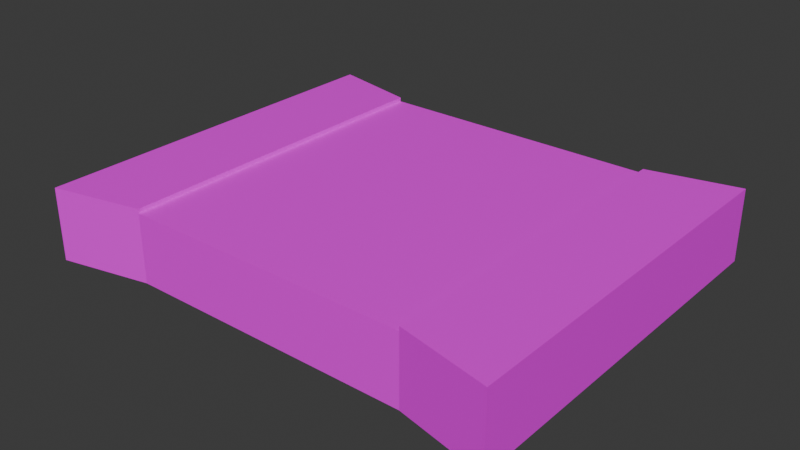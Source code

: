 # Source: Bridge_New.blend  (saved by Blender 4.5.87; exported with 4.5.12 LTS)
import bpy
from mathutils import Matrix  # noqa: F401  (used for matrix-valued properties, if any)

bpy.ops.wm.read_factory_settings(use_empty=True)
scene = bpy.context.scene
scene.name = 'Scene'

# ---- collections
col_collection = bpy.data.collections.new('Collection'); scene.collection.children.link(col_collection)

# ---- images (referenced by path relative to the original .blend; pixels are not part of the script)
import os
ASSET_DIR = os.environ.get("B2B_ASSET_DIR", "")  # directory of the original .blend (textures are referenced by path, not embedded)
HERE = os.path.dirname(os.path.abspath(__file__))  # packed textures are extracted next to this script under _unpacked/

def load_image(name, relpath, width, height, colorspace="sRGB"):
    """Load a texture the original file referenced (path relative to the .blend, or extracted next to this script)."""
    p = next((c for c in (os.path.join(HERE, relpath), os.path.join(ASSET_DIR, relpath)) if relpath and os.path.exists(c)), "")
    if p:
        img = bpy.data.images.load(p, check_existing=True)
        img.name = name
    else:  # same state as the original file: an image datablock whose file is absent (Cycles renders it pink)
        img = bpy.data.images.new(name, width, height)
        img.source = "FILE"
        img.filepath = "//" + (relpath or name)
    img.colorspace_settings.name = colorspace
    return img
img_bridge_png = load_image('Bridge.png', 'Bridge.png', 1024, 1024, 'sRGB')

# ---- materials (node trees are filled in below, after node groups)
mat_bridge = bpy.data.materials.new('Bridge')
mat_bridge.roughness = 0.5

# ---- node groups
ng_smooth_by_angle = bpy.data.node_groups.new('Smooth by Angle', 'GeometryNodeTree')
_s = ng_smooth_by_angle.interface.new_socket(name='Mesh', in_out='OUTPUT', socket_type='NodeSocketGeometry')
_s = ng_smooth_by_angle.interface.new_socket(name='Mesh', in_out='INPUT', socket_type='NodeSocketGeometry')
_s = ng_smooth_by_angle.interface.new_socket(name='Angle', in_out='INPUT', socket_type='NodeSocketFloat')
_s.subtype = 'ANGLE'
_s.default_value = 0.5236
_s.min_value = 0.0
_s.max_value = 3.142
_s.description = 'Maximum face angle for smooth edges'
_s = ng_smooth_by_angle.interface.new_socket(name='Ignore Sharpness', in_out='INPUT', socket_type='NodeSocketBool')
_s.force_non_field = True
ng_smooth_by_angle.description = 'Set the sharpness of mesh edges based on the angle between the neighboring faces'
ng_smooth_by_angle.is_modifier = True
_N = ng_smooth_by_angle.nodes; _L = ng_smooth_by_angle.links
n0 = _N.new('GeometryNodeSetShadeSmooth'); n0.name = 'Set Shade Smooth'; n0.location = (120, -80)
n0.domain = 'EDGE'
n1 = _N.new('GeometryNodeSetShadeSmooth'); n1.name = 'Set Shade Smooth.001'; n1.location = (300, -80)
n2 = _N.new('NodeGroupOutput'); n2.name = 'Group Output'; n2.location = (480, -80)
n3 = _N.new('GeometryNodeInputMeshEdgeAngle'); n3.name = 'Edge Angle'; n3.location = (-440, -240)
n4 = _N.new('NodeGroupInput'); n4.name = 'Group Input'; n4.location = (-80, -80)
n5 = _N.new('GeometryNodeInputEdgeSmooth'); n5.name = 'Is Edge Smooth'; n5.location = (-260, -120)
n6 = _N.new('GeometryNodeInputShadeSmooth'); n6.name = 'Is Shade Smooth'; n6.location = (-440, -397)
n7 = _N.new('FunctionNodeCompare'); n7.name = 'Compare'; n7.location = (-260, -260)
n7.operation = 'LESS_EQUAL'
n7.inputs[6].default_value = (0.0, 0.0, 0.0, 0.0)
n7.inputs[7].default_value = (0.0, 0.0, 0.0, 0.0)
n8 = _N.new('FunctionNodeBooleanMath'); n8.name = 'Boolean Math.001'; n8.location = (-80, -260)
n9 = _N.new('NodeGroupInput'); n9.name = 'Group Input.001'; n9.location = (-440, -329)
n10 = _N.new('NodeGroupInput'); n10.name = 'Group Input.002'; n10.location = (-259, -189)
n11 = _N.new('FunctionNodeBooleanMath'); n11.name = 'Boolean Math'; n11.location = (-80, -149)
n11.operation = 'OR'
n12 = _N.new('FunctionNodeBooleanMath'); n12.name = 'Boolean Math.002'; n12.location = (-260, -380)
n12.operation = 'OR'
n13 = _N.new('NodeGroupInput'); n13.name = 'Group Input.003'; n13.location = (-440, -460)
_L.new(n3.outputs[0], n7.inputs[0])
_L.new(n1.outputs[0], n2.inputs[0])
_L.new(n9.outputs[1], n7.inputs[1])
_L.new(n7.outputs[0], n8.inputs[0])
_L.new(n4.outputs[0], n0.inputs[0])
_L.new(n0.outputs[0], n1.inputs[0])
_L.new(n8.outputs[0], n0.inputs[2])
_L.new(n10.outputs[2], n11.inputs[1])
_L.new(n5.outputs[0], n11.inputs[0])
_L.new(n11.outputs[0], n0.inputs[1])
_L.new(n13.outputs[2], n12.inputs[1])
_L.new(n6.outputs[0], n12.inputs[0])
_L.new(n12.outputs[0], n8.inputs[1])
n2.is_active_output = True

# ---- material node trees
mat_bridge.use_nodes = True; mat_bridge.node_tree.nodes.clear()
_N = mat_bridge.node_tree.nodes; _L = mat_bridge.node_tree.links
n0 = _N.new('ShaderNodeBsdfPrincipled'); n0.name = 'Principled BSDF'; n0.location = (0, 300)
n1 = _N.new('ShaderNodeOutputMaterial'); n1.name = 'Material Output'; n1.location = (280, 300)
n2 = _N.new('ShaderNodeTexImage'); n2.name = 'Image Texture'; n2.location = (-480, 300)
n2.image = img_bridge_png
_L.new(n2.outputs[0], n0.inputs[0])
_L.new(n0.outputs[0], n1.inputs[0])
n1.is_active_output = True

# ---- world
world_world = bpy.data.worlds.new('World'); scene.world = world_world
world_world.use_nodes = True; world_world.node_tree.nodes.clear()
_N = world_world.node_tree.nodes; _L = world_world.node_tree.links
n0 = _N.new('ShaderNodeOutputWorld'); n0.name = 'World Output'; n0.location = (200, 100)
n1 = _N.new('ShaderNodeBackground'); n1.name = 'Background'; n1.location = (-200, 100)
n1.inputs[0].default_value = (0.05088, 0.05088, 0.05088, 1.0)
_L.new(n1.outputs[0], n0.inputs[0])
n0.is_active_output = True
world_world.color = (0.05088, 0.05088, 0.05088)
world_world.sun_shadow_jitter_overblur = 0.0

# ---- meshes
me_cube_003 = bpy.data.meshes.new('Cube.003')
me_cube_003.from_pydata([(-1.507, -1.247, -0.5008), (-1.507, -1.247, -0.03394), (-1.507, 1.247, -0.5008), (-1.507, 1.247, -0.03394), (-0.9266, -1.118, -0.5008), (-0.9266, -1.118, -0.03394), (-0.9266, 1.118, -0.5008), (-0.9266, 1.118, -0.03394), (1.507, -1.247, -0.5008), (1.507, -1.247, -0.03394), (1.507, 1.247, -0.5008), (1.507, 1.247, -0.03394), (0.9266, -1.118, -0.5008), (0.9266, -1.118, -0.03394), (0.9266, 1.118, -0.5008), (0.9266, 1.118, -0.03394)], [], [(0, 1, 3, 2), (2, 3, 7, 6), (4, 5, 1, 0), (2, 6, 4, 0), (7, 3, 1, 5), (8, 10, 11, 9), (10, 14, 15, 11), (12, 8, 9, 13), (10, 8, 12, 14), (15, 13, 9, 11), (15, 14, 12, 13), (7, 5, 4, 6)])
me_cube_003.polygons.foreach_set('use_smooth', [True] * 12)
_uv = me_cube_003.uv_layers.new(name='UVMap')
_uv.uv.foreach_set('vector', [0.8195, 0.6089, 0.8172, 0.6089, 0.8172, 0.599, 0.8195, 0.599, 0.9849, 0.5811, 0.9826, 0.5811, 0.9826, 0.5782, 0.9849, 0.5782, 0.8988, 0.584, 0.8964, 0.584, 0.8964, 0.5811, 0.8988, 0.5811, 0.8863, 0.4224, 0.8834, 0.4219, 0.8834, 0.413, 0.8863, 0.4125, 0.9803, 0.583, 0.9774, 0.5836, 0.9774, 0.5736, 0.9803, 0.5742, 0.8195, 0.6089, 0.8195, 0.599, 0.8172, 0.599, 0.8172, 0.6089, 0.9849, 0.5811, 0.9849, 0.5782, 0.9826, 0.5782, 0.9826, 0.5811, 0.8988, 0.584, 0.8988, 0.5811, 0.8964, 0.5811, 0.8964, 0.584, 0.8863, 0.4224, 0.8863, 0.4125, 0.8834, 0.413, 0.8834, 0.4219, 0.9803, 0.583, 0.9803, 0.5742, 0.9774, 0.5736, 0.9774, 0.5836, 0.8315, 0.5888, 0.8115, 0.5555, 0.8147, 0.589, 0.8315, 0.587, 0.8315, 0.5888, 0.8315, 0.587, 0.8147, 0.589, 0.8115, 0.5555])
me_cube_003.materials.append(mat_bridge)
me_cube_003.update()
me_cube_003.normals_split_custom_set([tuple(v) for v in zip(*[iter([-0.5152, -0.643, -0.5667, -0.5152, -0.643, 0.5667, -0.5152, 0.643, 0.5667, -0.5152, 0.643, -0.5667, -0.5152, 0.643, -0.5667, -0.5152, 0.643, 0.5667, 0.6302, 0.5049, 0.5898, 0.6302, 0.5049, -0.5898, 0.6302, -0.5049, -0.5898, 0.6302, -0.5049, 0.5898, -0.5152, -0.643, 0.5667, -0.5152, -0.643, -0.5667, -0.5152, 0.643, -0.5667, 0.6302, 0.5049, -0.5898, 0.6302, -0.5049, -0.5898, -0.5152, -0.643, -0.5667, 0.6302, 0.5049, 0.5898, -0.5152, 0.643, 0.5667, -0.5152, -0.643, 0.5667, 0.6302, -0.5049, 0.5898, 0.5152, -0.643, -0.5667, 0.5152, 0.643, -0.5667, 0.5152, 0.643, 0.5667, 0.5152, -0.643, 0.5667, 0.5152, 0.643, -0.5667, -0.6302, 0.5049, -0.5898, -0.6302, 0.5049, 0.5898, 0.5152, 0.643, 0.5667, -0.6302, -0.5049, -0.5898, 0.5152, -0.643, -0.5667, 0.5152, -0.643, 0.5667, -0.6302, -0.5049, 0.5898, 0.5152, 0.643, -0.5667, 0.5152, -0.643, -0.5667, -0.6302, -0.5049, -0.5898, -0.6302, 0.5049, -0.5898, -0.6302, 0.5049, 0.5898, -0.6302, -0.5049, 0.5898, 0.5152, -0.643, 0.5667, 0.5152, 0.643, 0.5667, -0.6302, 0.5049, 0.5898, -0.6302, 0.5049, -0.5898, -0.6302, -0.5049, -0.5898, -0.6302, -0.5049, 0.5898, 0.6302, 0.5049, 0.5898, 0.6302, -0.5049, 0.5898, 0.6302, -0.5049, -0.5898, 0.6302, 0.5049, -0.5898])] * 3)])
me_cube_001 = bpy.data.meshes.new('Cube.001')
me_cube_001.from_pydata([(-0.9266, -1.118, -0.5008), (-0.9266, -1.118, -0.06118), (-0.9266, 1.118, -0.5008), (-0.9266, 1.118, -0.06118), (0.0, 1.118, -0.06118), (0.0, 1.118, -0.5008), (0.0, -1.118, -0.5008), (0.0, -1.118, -0.06118)], [], [(3, 1, 7, 4), (2, 3, 4, 5), (1, 0, 6, 7), (0, 2, 5, 6), (3, 2, 0, 1), (7, 6, 5, 4)])
me_cube_001.polygons.foreach_set('use_smooth', [True] * 6)
_uv = me_cube_001.uv_layers.new(name='UVMap')
_uv.uv.foreach_set('vector', [0.00611, -0.08678, 0.9933, -0.08678, 0.9933, 1.087, 0.00611, 1.087, 0.9849, 0.5782, 0.9826, 0.5782, 0.9826, 0.5736, 0.9849, 0.5736, 0.8964, 0.584, 0.8988, 0.584, 0.8988, 0.5886, 0.8964, 0.5886, 0.8834, 0.413, 0.8834, 0.4219, 0.8789, 0.4219, 0.8789, 0.413, 0.678, 0.4264, 0.618, 0.3916, 0.6169, 0.3805, 0.6105, 0.4264, 0.6171, 0.3801, 0.6169, 0.3801, 0.6183, 0.3916, 0.6112, 0.3812])
me_cube_001.materials.append(mat_bridge)
me_cube_001.update()
me_cube_001.normals_split_custom_set([tuple(v) for v in zip(*[iter([-0.5774, 0.5774, 0.5774, -0.5774, -0.5774, 0.5774, 0.5774, -0.5774, 0.5774, 0.5774, 0.5774, 0.5774, -0.5774, 0.5774, -0.5774, -0.5774, 0.5774, 0.5774, 0.5774, 0.5774, 0.5774, 0.5774, 0.5774, -0.5774, -0.5774, -0.5774, 0.5774, -0.5774, -0.5774, -0.5774, 0.5774, -0.5774, -0.5774, 0.5774, -0.5774, 0.5774, -0.5774, -0.5774, -0.5774, -0.5774, 0.5774, -0.5774, 0.5774, 0.5774, -0.5774, 0.5774, -0.5774, -0.5774, -0.5774, 0.5774, 0.5774, -0.5774, 0.5774, -0.5774, -0.5774, -0.5774, -0.5774, -0.5774, -0.5774, 0.5774, 0.5774, -0.5774, 0.5774, 0.5774, -0.5774, -0.5774, 0.5774, 0.5774, -0.5774, 0.5774, 0.5774, 0.5774])] * 3)])
me_cube_002 = bpy.data.meshes.new('Cube.002')
me_cube_002.from_pydata([(0.0, 1.118, -0.06118), (0.0, 1.118, -0.5008), (0.0, -1.118, -0.5008), (0.0, -1.118, -0.06118), (0.9266, -1.118, -0.5008), (0.9266, -1.118, -0.06118), (0.9266, 1.118, -0.5008), (0.9266, 1.118, -0.06118)], [], [(7, 0, 3, 5), (6, 1, 0, 7), (5, 3, 2, 4), (4, 2, 1, 6), (3, 0, 1, 2), (7, 5, 4, 6)])
me_cube_002.polygons.foreach_set('use_smooth', [True] * 6)
_uv = me_cube_002.uv_layers.new(name='UVMap')
_uv.uv.foreach_set('vector', [0.00611, -0.08678, 0.00611, 1.087, 0.9933, 1.087, 0.9933, -0.08678, 0.9849, 0.5782, 0.9849, 0.5736, 0.9826, 0.5736, 0.9826, 0.5782, 0.8964, 0.584, 0.8964, 0.5886, 0.8988, 0.5886, 0.8988, 0.584, 0.8834, 0.413, 0.8789, 0.413, 0.8789, 0.4219, 0.8834, 0.4219, 0.7992, 0.4248, 0.818, 0.4215, 0.7954, 0.3884, 0.7997, 0.4248, 0.5572, 0.3682, 0.6278, 0.3682, 0.621, 0.4161, 0.6199, 0.4046])
me_cube_002.materials.append(mat_bridge)
me_cube_002.update()
me_cube_002.normals_split_custom_set([tuple(v) for v in zip(*[iter([0.5774, 0.5774, 0.5774, -0.5774, 0.5774, 0.5774, -0.5774, -0.5774, 0.5774, 0.5774, -0.5774, 0.5774, 0.5774, 0.5774, -0.5774, -0.5774, 0.5774, -0.5774, -0.5774, 0.5774, 0.5774, 0.5774, 0.5774, 0.5774, 0.5774, -0.5774, 0.5774, -0.5774, -0.5774, 0.5774, -0.5774, -0.5774, -0.5774, 0.5774, -0.5774, -0.5774, 0.5774, -0.5774, -0.5774, -0.5774, -0.5774, -0.5774, -0.5774, 0.5774, -0.5774, 0.5774, 0.5774, -0.5774, -0.5774, -0.5774, 0.5774, -0.5774, 0.5774, 0.5774, -0.5774, 0.5774, -0.5774, -0.5774, -0.5774, -0.5774, 0.5774, 0.5774, 0.5774, 0.5774, -0.5774, 0.5774, 0.5774, -0.5774, -0.5774, 0.5774, 0.5774, -0.5774])] * 3)])

# ---- objects
ob_bridge = bpy.data.objects.new('Bridge', me_cube_003)
ob_bridgeleft = bpy.data.objects.new('BridgeLeft', me_cube_001)
ob_bridgeright = bpy.data.objects.new('BridgeRight', me_cube_002)

# ---- transforms, parenting, visibility, modifiers, constraints
ob_bridge.location = (0.0, 0.0, 0.0)
_m = ob_bridge.modifiers.new('Smooth by Angle', 'NODES')
_m.node_group = ng_smooth_by_angle
_gi = [s.identifier for s in ng_smooth_by_angle.interface.items_tree if s.item_type == 'SOCKET' and s.in_out == 'INPUT']
_m[_gi[1]] = 1.071  # Angle
_m.use_pin_to_last = True
_m.show_group_selector = False
ob_bridgeleft.location = (0.0, 0.0, 0.0)
_m = ob_bridgeleft.modifiers.new('Smooth by Angle', 'NODES')
_m.node_group = ng_smooth_by_angle
_gi = [s.identifier for s in ng_smooth_by_angle.interface.items_tree if s.item_type == 'SOCKET' and s.in_out == 'INPUT']
_m[_gi[1]] = 1.071  # Angle
_m.use_pin_to_last = True
_m.show_group_selector = False
ob_bridgeright.location = (0.0, 0.0, 0.0)
_m = ob_bridgeright.modifiers.new('Smooth by Angle', 'NODES')
_m.node_group = ng_smooth_by_angle
_gi = [s.identifier for s in ng_smooth_by_angle.interface.items_tree if s.item_type == 'SOCKET' and s.in_out == 'INPUT']
_m[_gi[1]] = 1.071  # Angle
_m.use_pin_to_last = True
_m.show_group_selector = False

# ---- collection membership
col_collection.objects.link(ob_bridge)
col_collection.objects.link(ob_bridgeleft)
col_collection.objects.link(ob_bridgeright)

# ---- scene / render settings (as saved in the file)
scene.frame_start = 1; scene.frame_end = 250; scene.frame_set(1)
scene.render.engine = 'BLENDER_EEVEE_NEXT'
bpy.context.view_layer.update()

# ---- added for rendering (the .blend has no active camera and no usable light): camera, sun
cam_auto = bpy.data.cameras.new('AutoCamera')
cam_auto.lens = 50.0
cam_auto.sensor_width = 36.0
cam_auto.clip_end = 1000.0
ob_auto_camera = bpy.data.objects.new('AutoCamera', cam_auto)
scene.collection.objects.link(ob_auto_camera)
ob_auto_camera.location = (3.64496, -4.37396, 2.64861)
ob_auto_camera.rotation_euler = (1.09748, -7.21219e-08, 0.694738)
scene.camera = ob_auto_camera
light_auto_sun = bpy.data.lights.new('AutoSun', 'SUN')
light_auto_sun.energy = 3.0
light_auto_sun.angle = 0.0523599
ob_auto_sun = bpy.data.objects.new('AutoSun', light_auto_sun)
scene.collection.objects.link(ob_auto_sun)
ob_auto_sun.rotation_euler = (0.872665, 0.174533, 0.523599)
bpy.context.view_layer.update()
